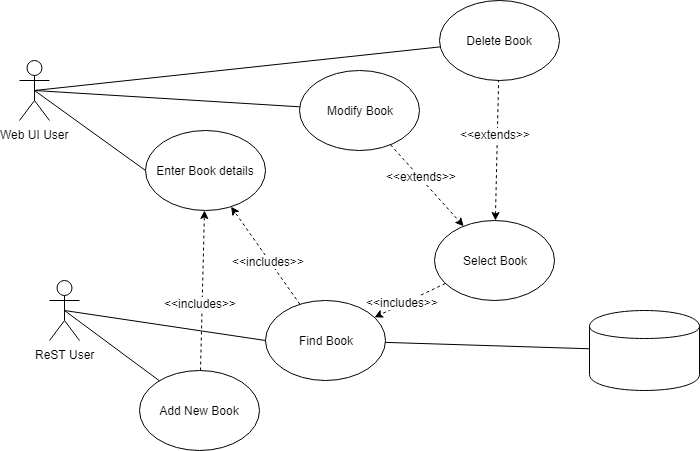

The diagram above was exported from draw.io. Its source (the exported page's mxGraphModel, read from the mxfile embedded in the PNG):
<mxGraphModel dx="425" dy="841" grid="1" gridSize="10" guides="1" tooltips="1" connect="1" arrows="1" fold="1" page="1" pageScale="1" pageWidth="827" pageHeight="1169" math="0" shadow="0">
  <root>
    <mxCell id="Jy-IwT4Zylmmf5pkD4_k-0" />
    <mxCell id="Jy-IwT4Zylmmf5pkD4_k-1" parent="Jy-IwT4Zylmmf5pkD4_k-0" />
    <mxCell id="Jy-IwT4Zylmmf5pkD4_k-2" value="Web UI User" style="shape=umlActor;verticalLabelPosition=bottom;labelBackgroundColor=#ffffff;verticalAlign=top;html=1;outlineConnect=0;" parent="Jy-IwT4Zylmmf5pkD4_k-1" vertex="1">
      <mxGeometry x="120" y="290" width="30" height="60" as="geometry" />
    </mxCell>
    <mxCell id="Jy-IwT4Zylmmf5pkD4_k-3" value="ReST User" style="shape=umlActor;verticalLabelPosition=bottom;labelBackgroundColor=#ffffff;verticalAlign=top;html=1;outlineConnect=0;" parent="Jy-IwT4Zylmmf5pkD4_k-1" vertex="1">
      <mxGeometry x="150" y="510" width="30" height="60" as="geometry" />
    </mxCell>
    <mxCell id="aac5dfyt-gnRajeLDc-L-0" value="Add New Book" style="ellipse;whiteSpace=wrap;html=1;" parent="Jy-IwT4Zylmmf5pkD4_k-1" vertex="1">
      <mxGeometry x="240" y="600" width="120" height="80" as="geometry" />
    </mxCell>
    <mxCell id="8qEESzq1s4fn6Wo0F7PK-0" value="Find Book" style="ellipse;whiteSpace=wrap;html=1;" parent="Jy-IwT4Zylmmf5pkD4_k-1" vertex="1">
      <mxGeometry x="366" y="530" width="120" height="80" as="geometry" />
    </mxCell>
    <mxCell id="8qEESzq1s4fn6Wo0F7PK-1" value="Select Book" style="ellipse;whiteSpace=wrap;html=1;" parent="Jy-IwT4Zylmmf5pkD4_k-1" vertex="1">
      <mxGeometry x="535" y="450" width="120" height="80" as="geometry" />
    </mxCell>
    <mxCell id="8qEESzq1s4fn6Wo0F7PK-3" value="Delete Book" style="ellipse;whiteSpace=wrap;html=1;" parent="Jy-IwT4Zylmmf5pkD4_k-1" vertex="1">
      <mxGeometry x="540" y="230" width="120" height="80" as="geometry" />
    </mxCell>
    <mxCell id="8qEESzq1s4fn6Wo0F7PK-4" value="Enter Book details" style="ellipse;whiteSpace=wrap;html=1;" parent="Jy-IwT4Zylmmf5pkD4_k-1" vertex="1">
      <mxGeometry x="246" y="360" width="120" height="80" as="geometry" />
    </mxCell>
    <mxCell id="8qEESzq1s4fn6Wo0F7PK-5" value="" style="endArrow=classic;html=1;dashed=1;" parent="Jy-IwT4Zylmmf5pkD4_k-1" source="8qEESzq1s4fn6Wo0F7PK-0" target="8qEESzq1s4fn6Wo0F7PK-4" edge="1">
      <mxGeometry width="50" height="50" relative="1" as="geometry">
        <mxPoint x="333" y="350.71067811865476" as="sourcePoint" />
        <mxPoint x="333" y="330" as="targetPoint" />
      </mxGeometry>
    </mxCell>
    <mxCell id="8qEESzq1s4fn6Wo0F7PK-17" value="&amp;lt;&amp;lt;includes&amp;gt;&amp;gt;" style="text;html=1;resizable=0;points=[];align=center;verticalAlign=middle;labelBackgroundColor=#ffffff;" parent="8qEESzq1s4fn6Wo0F7PK-5" vertex="1" connectable="0">
      <mxGeometry x="-0.0892" y="1" relative="1" as="geometry">
        <mxPoint as="offset" />
      </mxGeometry>
    </mxCell>
    <mxCell id="8qEESzq1s4fn6Wo0F7PK-6" value="" style="endArrow=none;html=1;exitX=0.5;exitY=0.5;exitDx=0;exitDy=0;exitPerimeter=0;entryX=0;entryY=0.5;entryDx=0;entryDy=0;" parent="Jy-IwT4Zylmmf5pkD4_k-1" source="Jy-IwT4Zylmmf5pkD4_k-2" target="8qEESzq1s4fn6Wo0F7PK-4" edge="1">
      <mxGeometry width="50" height="50" relative="1" as="geometry">
        <mxPoint x="280" y="290" as="sourcePoint" />
        <mxPoint x="330" y="240" as="targetPoint" />
      </mxGeometry>
    </mxCell>
    <mxCell id="8qEESzq1s4fn6Wo0F7PK-7" value="" style="endArrow=none;html=1;entryX=0;entryY=0.5;entryDx=0;entryDy=0;exitX=0.5;exitY=0.5;exitDx=0;exitDy=0;exitPerimeter=0;" parent="Jy-IwT4Zylmmf5pkD4_k-1" source="Jy-IwT4Zylmmf5pkD4_k-3" target="8qEESzq1s4fn6Wo0F7PK-0" edge="1">
      <mxGeometry width="50" height="50" relative="1" as="geometry">
        <mxPoint x="130" y="840" as="sourcePoint" />
        <mxPoint x="180" y="790" as="targetPoint" />
      </mxGeometry>
    </mxCell>
    <mxCell id="8qEESzq1s4fn6Wo0F7PK-9" value="" style="endArrow=classic;html=1;dashed=1;" parent="Jy-IwT4Zylmmf5pkD4_k-1" source="aac5dfyt-gnRajeLDc-L-0" target="8qEESzq1s4fn6Wo0F7PK-4" edge="1">
      <mxGeometry width="50" height="50" relative="1" as="geometry">
        <mxPoint x="380" y="300" as="sourcePoint" />
        <mxPoint x="330" y="350" as="targetPoint" />
      </mxGeometry>
    </mxCell>
    <mxCell id="8qEESzq1s4fn6Wo0F7PK-16" value="&amp;lt;&amp;lt;includes&amp;gt;&amp;gt;" style="text;html=1;resizable=0;points=[];align=center;verticalAlign=middle;labelBackgroundColor=#ffffff;" parent="8qEESzq1s4fn6Wo0F7PK-9" vertex="1" connectable="0">
      <mxGeometry x="-0.1607" y="2" relative="1" as="geometry">
        <mxPoint as="offset" />
      </mxGeometry>
    </mxCell>
    <mxCell id="8qEESzq1s4fn6Wo0F7PK-10" value="" style="endArrow=none;html=1;exitX=0.5;exitY=0.5;exitDx=0;exitDy=0;exitPerimeter=0;" parent="Jy-IwT4Zylmmf5pkD4_k-1" source="Jy-IwT4Zylmmf5pkD4_k-3" target="aac5dfyt-gnRajeLDc-L-0" edge="1">
      <mxGeometry width="50" height="50" relative="1" as="geometry">
        <mxPoint x="130" y="660" as="sourcePoint" />
        <mxPoint x="180" y="610" as="targetPoint" />
      </mxGeometry>
    </mxCell>
    <mxCell id="8qEESzq1s4fn6Wo0F7PK-14" value="" style="shape=cylinder;whiteSpace=wrap;html=1;boundedLbl=1;backgroundOutline=1;" parent="Jy-IwT4Zylmmf5pkD4_k-1" vertex="1">
      <mxGeometry x="690" y="540" width="110" height="80" as="geometry" />
    </mxCell>
    <mxCell id="8qEESzq1s4fn6Wo0F7PK-18" value="" style="endArrow=none;html=1;" parent="Jy-IwT4Zylmmf5pkD4_k-1" source="8qEESzq1s4fn6Wo0F7PK-14" target="8qEESzq1s4fn6Wo0F7PK-0" edge="1">
      <mxGeometry width="50" height="50" relative="1" as="geometry">
        <mxPoint x="280" y="810" as="sourcePoint" />
        <mxPoint x="330" y="760" as="targetPoint" />
      </mxGeometry>
    </mxCell>
    <mxCell id="8qEESzq1s4fn6Wo0F7PK-20" value="" style="endArrow=classic;html=1;dashed=1;" parent="Jy-IwT4Zylmmf5pkD4_k-1" source="8qEESzq1s4fn6Wo0F7PK-1" target="8qEESzq1s4fn6Wo0F7PK-0" edge="1">
      <mxGeometry width="50" height="50" relative="1" as="geometry">
        <mxPoint x="310" y="810" as="sourcePoint" />
        <mxPoint x="360" y="760" as="targetPoint" />
      </mxGeometry>
    </mxCell>
    <mxCell id="8qEESzq1s4fn6Wo0F7PK-21" value="&amp;lt;&amp;lt;includes&amp;gt;&amp;gt;" style="text;html=1;resizable=0;points=[];align=center;verticalAlign=middle;labelBackgroundColor=#ffffff;" parent="8qEESzq1s4fn6Wo0F7PK-20" vertex="1" connectable="0">
      <mxGeometry x="0.1963" y="-2" relative="1" as="geometry">
        <mxPoint as="offset" />
      </mxGeometry>
    </mxCell>
    <mxCell id="8qEESzq1s4fn6Wo0F7PK-2" value="Modify Book" style="ellipse;whiteSpace=wrap;html=1;" parent="Jy-IwT4Zylmmf5pkD4_k-1" vertex="1">
      <mxGeometry x="400" y="300" width="120" height="80" as="geometry" />
    </mxCell>
    <mxCell id="8qEESzq1s4fn6Wo0F7PK-23" value="" style="endArrow=classic;html=1;dashed=1;endFill=1;" parent="Jy-IwT4Zylmmf5pkD4_k-1" source="8qEESzq1s4fn6Wo0F7PK-2" target="8qEESzq1s4fn6Wo0F7PK-1" edge="1">
      <mxGeometry width="50" height="50" relative="1" as="geometry">
        <mxPoint x="500" y="750" as="sourcePoint" />
        <mxPoint x="550" y="700" as="targetPoint" />
      </mxGeometry>
    </mxCell>
    <mxCell id="8qEESzq1s4fn6Wo0F7PK-29" value="&amp;lt;&amp;lt;extends&amp;gt;&amp;gt;" style="text;html=1;resizable=0;points=[];align=center;verticalAlign=middle;labelBackgroundColor=#ffffff;" parent="8qEESzq1s4fn6Wo0F7PK-23" vertex="1" connectable="0">
      <mxGeometry x="-0.2027" y="2" relative="1" as="geometry">
        <mxPoint as="offset" />
      </mxGeometry>
    </mxCell>
    <mxCell id="8qEESzq1s4fn6Wo0F7PK-24" value="" style="endArrow=none;html=1;dashed=1;startArrow=classic;startFill=1;" parent="Jy-IwT4Zylmmf5pkD4_k-1" source="8qEESzq1s4fn6Wo0F7PK-1" target="8qEESzq1s4fn6Wo0F7PK-3" edge="1">
      <mxGeometry width="50" height="50" relative="1" as="geometry">
        <mxPoint x="180" y="820" as="sourcePoint" />
        <mxPoint x="130" y="870" as="targetPoint" />
      </mxGeometry>
    </mxCell>
    <mxCell id="8qEESzq1s4fn6Wo0F7PK-28" value="&amp;lt;&amp;lt;extends&amp;gt;&amp;gt;" style="text;html=1;resizable=0;points=[];align=center;verticalAlign=middle;labelBackgroundColor=#ffffff;" parent="8qEESzq1s4fn6Wo0F7PK-24" vertex="1" connectable="0">
      <mxGeometry x="0.2236" y="2" relative="1" as="geometry">
        <mxPoint as="offset" />
      </mxGeometry>
    </mxCell>
    <mxCell id="8qEESzq1s4fn6Wo0F7PK-30" value="" style="endArrow=none;html=1;exitX=0.5;exitY=0.5;exitDx=0;exitDy=0;exitPerimeter=0;" parent="Jy-IwT4Zylmmf5pkD4_k-1" source="Jy-IwT4Zylmmf5pkD4_k-2" target="8qEESzq1s4fn6Wo0F7PK-2" edge="1">
      <mxGeometry width="50" height="50" relative="1" as="geometry">
        <mxPoint x="170" y="290" as="sourcePoint" />
        <mxPoint x="180" y="760" as="targetPoint" />
      </mxGeometry>
    </mxCell>
    <mxCell id="8qEESzq1s4fn6Wo0F7PK-31" value="" style="endArrow=none;html=1;exitX=0.5;exitY=0.5;exitDx=0;exitDy=0;exitPerimeter=0;" parent="Jy-IwT4Zylmmf5pkD4_k-1" source="Jy-IwT4Zylmmf5pkD4_k-2" target="8qEESzq1s4fn6Wo0F7PK-3" edge="1">
      <mxGeometry width="50" height="50" relative="1" as="geometry">
        <mxPoint x="130" y="810" as="sourcePoint" />
        <mxPoint x="180" y="760" as="targetPoint" />
      </mxGeometry>
    </mxCell>
  </root>
</mxGraphModel>